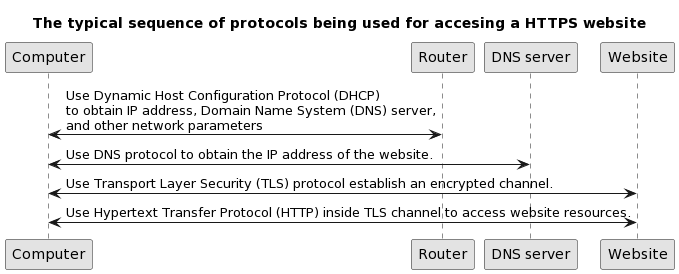

The diagram above was rendered by PlantUML. Its source (embedded in the PNG):
@startuml
skinparam monochrome true
skinparam shadowing false
skinparam defaultFontName Arial
skinparam componentStyle rectangle

title The typical sequence of protocols being used for accesing a HTTPS website
participant "Computer"
participant "Router"
participant "DNS server" as DNS
participant "Website"

Computer <-> Router: Use Dynamic Host Configuration Protocol (DHCP)\nto obtain IP address, Domain Name System (DNS) server,\nand other network parameters
Computer <-> DNS: Use DNS protocol to obtain the IP address of the website.
Computer <-> Website: Use Transport Layer Security (TLS) protocol establish an encrypted channel.
Computer <-> Website: Use Hypertext Transfer Protocol (HTTP) inside TLS channel to access website resources.
@enduml